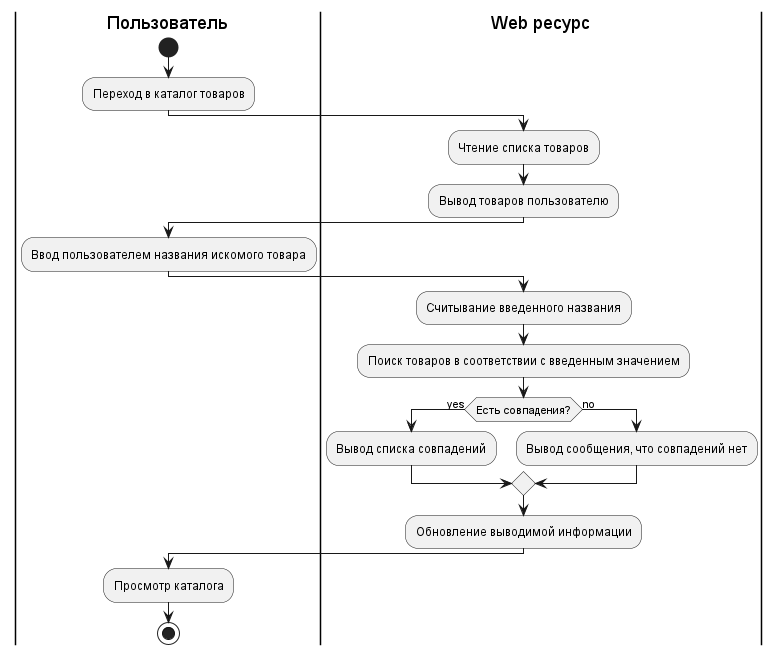

The diagram above was rendered by PlantUML. Its source (embedded in the PNG):
@startuml
'https://plantuml.com/activity-diagram-beta

|Пользователь|
start
:Переход в каталог товаров;
|Web ресурс|
:Чтение списка товаров;
:Вывод товаров пользователю;
|Пользователь|
:Ввод пользователем названия искомого товара;
|Web ресурс|
:Считывание введенного названия;
:Поиск товаров в соответствии с введенным значением;
if (Есть совпадения?) is (yes) then
  :Вывод списка совпадений;
else (no)
  :Вывод сообщения, что совпадений нет;
endif
:Обновление выводимой информации;
|Пользователь|
:Просмотр каталога;
stop
@enduml